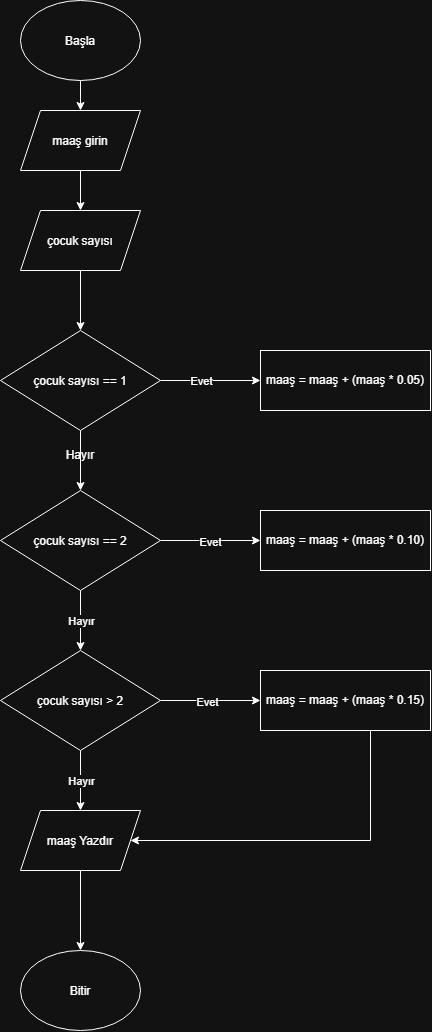

The diagram above was exported from draw.io. Its source (the exported page's mxGraphModel, read from the mxfile embedded in the PNG):
<mxGraphModel dx="774" dy="417" grid="1" gridSize="10" guides="1" tooltips="1" connect="1" arrows="1" fold="1" page="1" pageScale="1" pageWidth="850" pageHeight="1100" math="0" shadow="0">
  <root>
    <mxCell id="StCoEP0oMxv2PKUzFhA1-0" />
    <mxCell id="StCoEP0oMxv2PKUzFhA1-1" parent="StCoEP0oMxv2PKUzFhA1-0" />
    <mxCell id="vvsdnIJ-FsTwOvamSg8I-1" edge="1" parent="StCoEP0oMxv2PKUzFhA1-1" source="StCoEP0oMxv2PKUzFhA1-3" style="edgeStyle=orthogonalEdgeStyle;rounded=0;orthogonalLoop=1;jettySize=auto;html=1;defaultLabelBackgroundColor=page;" target="vvsdnIJ-FsTwOvamSg8I-0" value="">
      <mxGeometry relative="1" as="geometry" />
    </mxCell>
    <mxCell id="StCoEP0oMxv2PKUzFhA1-3" parent="StCoEP0oMxv2PKUzFhA1-1" style="ellipse;whiteSpace=wrap;html=1;shapeInside=1;" value="Başla" vertex="1">
      <mxGeometry height="80" width="120" x="350" y="50" as="geometry" />
    </mxCell>
    <mxCell id="StCoEP0oMxv2PKUzFhA1-4" parent="StCoEP0oMxv2PKUzFhA1-1" style="ellipse;whiteSpace=wrap;html=1;shapeInside=1;" value="Bitir" vertex="1">
      <mxGeometry height="80" width="120" x="350" y="1000" as="geometry" />
    </mxCell>
    <mxCell id="vvsdnIJ-FsTwOvamSg8I-3" edge="1" parent="StCoEP0oMxv2PKUzFhA1-1" source="vvsdnIJ-FsTwOvamSg8I-0" style="edgeStyle=orthogonalEdgeStyle;rounded=0;orthogonalLoop=1;jettySize=auto;html=1;defaultLabelBackgroundColor=page;" target="vvsdnIJ-FsTwOvamSg8I-2" value="">
      <mxGeometry relative="1" as="geometry" />
    </mxCell>
    <mxCell id="vvsdnIJ-FsTwOvamSg8I-0" parent="StCoEP0oMxv2PKUzFhA1-1" style="shape=parallelogram;perimeter=parallelogramPerimeter;whiteSpace=wrap;html=1;shapeInside=1;fixedSize=1;" value="maaş girin" vertex="1">
      <mxGeometry height="60" width="120" x="350" y="160" as="geometry" />
    </mxCell>
    <mxCell id="vvsdnIJ-FsTwOvamSg8I-5" edge="1" parent="StCoEP0oMxv2PKUzFhA1-1" source="vvsdnIJ-FsTwOvamSg8I-2" style="edgeStyle=orthogonalEdgeStyle;rounded=0;orthogonalLoop=1;jettySize=auto;html=1;defaultLabelBackgroundColor=page;" target="vvsdnIJ-FsTwOvamSg8I-4" value="">
      <mxGeometry relative="1" as="geometry" />
    </mxCell>
    <mxCell id="vvsdnIJ-FsTwOvamSg8I-2" parent="StCoEP0oMxv2PKUzFhA1-1" style="shape=parallelogram;perimeter=parallelogramPerimeter;whiteSpace=wrap;html=1;shapeInside=1;fixedSize=1;" value="çocuk sayısı" vertex="1">
      <mxGeometry height="60" width="120" x="350" y="260" as="geometry" />
    </mxCell>
    <mxCell id="vvsdnIJ-FsTwOvamSg8I-7" edge="1" parent="StCoEP0oMxv2PKUzFhA1-1" source="vvsdnIJ-FsTwOvamSg8I-4" style="edgeStyle=orthogonalEdgeStyle;rounded=0;orthogonalLoop=1;jettySize=auto;html=1;defaultLabelBackgroundColor=page;" target="vvsdnIJ-FsTwOvamSg8I-6" value="">
      <mxGeometry relative="1" as="geometry" />
    </mxCell>
    <mxCell id="vvsdnIJ-FsTwOvamSg8I-8" connectable="0" parent="vvsdnIJ-FsTwOvamSg8I-7" style="edgeLabel;html=1;align=center;verticalAlign=middle;resizable=0;points=[];inheritText=1;defaultLabelBackgroundColor=page;" value="Evet" vertex="1">
      <mxGeometry relative="1" x="0.0733" y="-4" as="geometry">
        <mxPoint x="-14" y="-4" as="offset" />
      </mxGeometry>
    </mxCell>
    <mxCell id="vvsdnIJ-FsTwOvamSg8I-10" edge="1" parent="StCoEP0oMxv2PKUzFhA1-1" source="vvsdnIJ-FsTwOvamSg8I-4" style="edgeStyle=orthogonalEdgeStyle;rounded=0;orthogonalLoop=1;jettySize=auto;html=1;defaultLabelBackgroundColor=page;" target="vvsdnIJ-FsTwOvamSg8I-9" value="">
      <mxGeometry relative="1" as="geometry" />
    </mxCell>
    <mxCell id="vvsdnIJ-FsTwOvamSg8I-4" parent="StCoEP0oMxv2PKUzFhA1-1" style="rhombus;whiteSpace=wrap;html=1;shapeInside=1;" value="çocuk sayısı == 1" vertex="1">
      <mxGeometry height="100" width="160" x="330" y="380" as="geometry" />
    </mxCell>
    <mxCell id="vvsdnIJ-FsTwOvamSg8I-6" parent="StCoEP0oMxv2PKUzFhA1-1" style="whiteSpace=wrap;html=1;" value="maaş = maaş + (maaş * 0.05)" vertex="1">
      <mxGeometry height="60" width="170" x="590" y="400" as="geometry" />
    </mxCell>
    <mxCell id="vvsdnIJ-FsTwOvamSg8I-13" edge="1" parent="StCoEP0oMxv2PKUzFhA1-1" source="vvsdnIJ-FsTwOvamSg8I-9" style="edgeStyle=orthogonalEdgeStyle;rounded=0;orthogonalLoop=1;jettySize=auto;html=1;defaultLabelBackgroundColor=page;" target="vvsdnIJ-FsTwOvamSg8I-12" value="">
      <mxGeometry relative="1" as="geometry" />
    </mxCell>
    <mxCell id="vvsdnIJ-FsTwOvamSg8I-14" connectable="0" parent="vvsdnIJ-FsTwOvamSg8I-13" style="edgeLabel;html=1;align=center;verticalAlign=middle;resizable=0;points=[];inheritText=1;defaultLabelBackgroundColor=page;" value="Evet" vertex="1">
      <mxGeometry relative="1" x="-0.0267" y="-1" as="geometry">
        <mxPoint as="offset" />
      </mxGeometry>
    </mxCell>
    <mxCell id="vvsdnIJ-FsTwOvamSg8I-16" edge="1" parent="StCoEP0oMxv2PKUzFhA1-1" source="vvsdnIJ-FsTwOvamSg8I-9" style="edgeStyle=orthogonalEdgeStyle;rounded=0;orthogonalLoop=1;jettySize=auto;html=1;defaultLabelBackgroundColor=page;" target="vvsdnIJ-FsTwOvamSg8I-15" value="">
      <mxGeometry relative="1" as="geometry" />
    </mxCell>
    <mxCell id="vvsdnIJ-FsTwOvamSg8I-17" connectable="0" parent="vvsdnIJ-FsTwOvamSg8I-16" style="edgeLabel;html=1;align=center;verticalAlign=middle;resizable=0;points=[];inheritText=1;defaultLabelBackgroundColor=page;" value="Hayır" vertex="1">
      <mxGeometry relative="1" x="-0.4444" y="1" as="geometry">
        <mxPoint x="-1" y="13" as="offset" />
      </mxGeometry>
    </mxCell>
    <mxCell id="vvsdnIJ-FsTwOvamSg8I-9" parent="StCoEP0oMxv2PKUzFhA1-1" style="rhombus;whiteSpace=wrap;html=1;shapeInside=1;" value="çocuk sayısı == 2" vertex="1">
      <mxGeometry height="100" width="160" x="330" y="540" as="geometry" />
    </mxCell>
    <mxCell id="vvsdnIJ-FsTwOvamSg8I-11" parent="StCoEP0oMxv2PKUzFhA1-1" style="text;html=1;whiteSpace=wrap;strokeColor=none;fillColor=none;align=center;verticalAlign=middle;rounded=0;" value="Hayır" vertex="1">
      <mxGeometry height="30" width="60" x="380" y="490" as="geometry" />
    </mxCell>
    <mxCell id="vvsdnIJ-FsTwOvamSg8I-12" parent="StCoEP0oMxv2PKUzFhA1-1" style="whiteSpace=wrap;html=1;" value="maaş = maaş + (maaş * 0.10)" vertex="1">
      <mxGeometry height="60" width="170" x="590" y="560" as="geometry" />
    </mxCell>
    <mxCell id="vvsdnIJ-FsTwOvamSg8I-19" edge="1" parent="StCoEP0oMxv2PKUzFhA1-1" source="vvsdnIJ-FsTwOvamSg8I-15" style="edgeStyle=orthogonalEdgeStyle;rounded=0;orthogonalLoop=1;jettySize=auto;html=1;defaultLabelBackgroundColor=page;" target="vvsdnIJ-FsTwOvamSg8I-18" value="">
      <mxGeometry relative="1" as="geometry" />
    </mxCell>
    <mxCell id="vvsdnIJ-FsTwOvamSg8I-20" connectable="0" parent="vvsdnIJ-FsTwOvamSg8I-19" style="edgeLabel;html=1;align=center;verticalAlign=middle;resizable=0;points=[];inheritText=1;defaultLabelBackgroundColor=page;" value="Evet" vertex="1">
      <mxGeometry relative="1" x="-0.08" y="-1" as="geometry">
        <mxPoint as="offset" />
      </mxGeometry>
    </mxCell>
    <mxCell id="vvsdnIJ-FsTwOvamSg8I-22" edge="1" parent="StCoEP0oMxv2PKUzFhA1-1" source="vvsdnIJ-FsTwOvamSg8I-15" style="edgeStyle=orthogonalEdgeStyle;rounded=0;orthogonalLoop=1;jettySize=auto;html=1;defaultLabelBackgroundColor=page;" target="vvsdnIJ-FsTwOvamSg8I-24" value="">
      <mxGeometry relative="1" as="geometry">
        <mxPoint x="410" y="850" as="targetPoint" />
      </mxGeometry>
    </mxCell>
    <mxCell id="vvsdnIJ-FsTwOvamSg8I-23" connectable="0" parent="vvsdnIJ-FsTwOvamSg8I-22" style="edgeLabel;html=1;align=center;verticalAlign=middle;resizable=0;points=[];inheritText=1;defaultLabelBackgroundColor=page;" value="Hayır" vertex="1">
      <mxGeometry relative="1" x="-0.5333" y="2" as="geometry">
        <mxPoint x="-2" y="16" as="offset" />
      </mxGeometry>
    </mxCell>
    <mxCell id="vvsdnIJ-FsTwOvamSg8I-15" parent="StCoEP0oMxv2PKUzFhA1-1" style="rhombus;whiteSpace=wrap;html=1;shapeInside=1;" value="çocuk sayısı &amp;gt; 2" vertex="1">
      <mxGeometry height="100" width="160" x="330" y="700" as="geometry" />
    </mxCell>
    <mxCell id="vvsdnIJ-FsTwOvamSg8I-25" edge="1" parent="StCoEP0oMxv2PKUzFhA1-1" source="vvsdnIJ-FsTwOvamSg8I-18" style="edgeStyle=orthogonalEdgeStyle;rounded=0;orthogonalLoop=1;jettySize=auto;html=1;defaultLabelBackgroundColor=page;entryX=1;entryY=0.5;entryDx=0;entryDy=0;" target="vvsdnIJ-FsTwOvamSg8I-24">
      <mxGeometry relative="1" x="-0.2821" as="geometry">
        <Array as="points">
          <mxPoint x="700" y="890" />
        </Array>
        <mxPoint x="550" y="910" as="targetPoint" />
      </mxGeometry>
    </mxCell>
    <mxCell id="vvsdnIJ-FsTwOvamSg8I-18" parent="StCoEP0oMxv2PKUzFhA1-1" style="whiteSpace=wrap;html=1;" value="maaş = maaş + (maaş * 0.15)" vertex="1">
      <mxGeometry height="60" width="170" x="590" y="720" as="geometry" />
    </mxCell>
    <mxCell id="vvsdnIJ-FsTwOvamSg8I-26" edge="1" parent="StCoEP0oMxv2PKUzFhA1-1" source="vvsdnIJ-FsTwOvamSg8I-24" style="edgeStyle=orthogonalEdgeStyle;rounded=0;orthogonalLoop=1;jettySize=auto;html=1;defaultLabelBackgroundColor=page;" target="StCoEP0oMxv2PKUzFhA1-4" value="">
      <mxGeometry relative="1" as="geometry" />
    </mxCell>
    <mxCell id="vvsdnIJ-FsTwOvamSg8I-24" parent="StCoEP0oMxv2PKUzFhA1-1" style="shape=parallelogram;perimeter=parallelogramPerimeter;whiteSpace=wrap;html=1;shapeInside=1;fixedSize=1;" value="maaş Yazdır" vertex="1">
      <mxGeometry height="60" width="120" x="350" y="860" as="geometry" />
    </mxCell>
  </root>
</mxGraphModel>